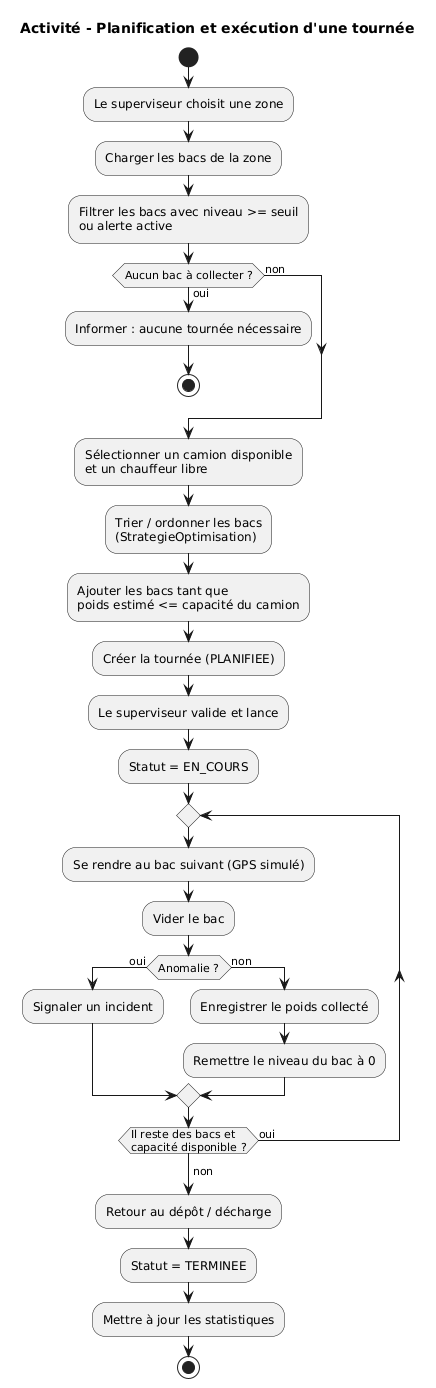

The diagram above was rendered by PlantUML. Its source (embedded in the PNG):
@startuml activite_tournee
title Activité - Planification et exécution d'une tournée
start
:Le superviseur choisit une zone;
:Charger les bacs de la zone;
:Filtrer les bacs avec niveau >= seuil\nou alerte active;
if (Aucun bac à collecter ?) then (oui)
  :Informer : aucune tournée nécessaire;
  stop
else (non)
endif
:Sélectionner un camion disponible\net un chauffeur libre;
:Trier / ordonner les bacs\n(StrategieOptimisation);
:Ajouter les bacs tant que\npoids estimé <= capacité du camion;
:Créer la tournée (PLANIFIEE);
:Le superviseur valide et lance;
:Statut = EN_COURS;
repeat
  :Se rendre au bac suivant (GPS simulé);
  :Vider le bac;
  if (Anomalie ?) then (oui)
    :Signaler un incident;
  else (non)
    :Enregistrer le poids collecté;
    :Remettre le niveau du bac à 0;
  endif
repeat while (Il reste des bacs et\ncapacité disponible ?) is (oui)
->non;
:Retour au dépôt / décharge;
:Statut = TERMINEE;
:Mettre à jour les statistiques;
stop
@enduml